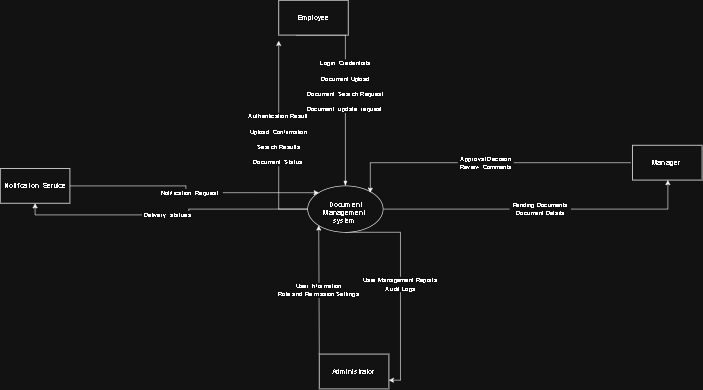

The diagram above was exported from draw.io. Its source (the exported page's mxGraphModel, read from the mxfile embedded in the PNG):
<mxGraphModel dx="2102" dy="1819" grid="1" gridSize="10" guides="1" tooltips="1" connect="1" arrows="1" fold="1" page="1" pageScale="1" pageWidth="850" pageHeight="1100" math="0" shadow="0">
  <root>
    <mxCell id="0" />
    <mxCell id="1" parent="0" />
    <mxCell id="Gwl-K0pY3cxRahsLzspZ-8" edge="1" parent="1" style="edgeStyle=orthogonalEdgeStyle;rounded=0;orthogonalLoop=1;jettySize=auto;html=1;entryX=0.5;entryY=0;entryDx=0;entryDy=0;defaultLabelBackgroundColor=page;labelPadding=0 4;endArrow=blockThin;endFill=1;" target="Gwl-K0pY3cxRahsLzspZ-2" value="Login&amp;nbsp; Credentials&lt;div&gt;&amp;nbsp;&amp;nbsp;&lt;div&gt;Document Upload&lt;/div&gt;&lt;div&gt;&lt;br&gt;&lt;/div&gt;&lt;div&gt;Document&amp;nbsp; Search Request&lt;/div&gt;&lt;div&gt;&lt;br&gt;&lt;/div&gt;&lt;div&gt;Document&amp;nbsp; update&amp;nbsp; request&amp;nbsp;&lt;/div&gt;&lt;/div&gt;">
      <mxGeometry relative="1" as="geometry">
        <mxPoint x="300" y="-110" as="sourcePoint" />
      </mxGeometry>
    </mxCell>
    <mxCell id="Gwl-K0pY3cxRahsLzspZ-1" parent="1" style="rounded=0;whiteSpace=wrap;html=1;" value="Employee" vertex="1">
      <mxGeometry height="60" width="120" x="270" y="-170" as="geometry" />
    </mxCell>
    <mxCell id="Gwl-K0pY3cxRahsLzspZ-20" edge="1" parent="1" source="Gwl-K0pY3cxRahsLzspZ-2" style="edgeStyle=orthogonalEdgeStyle;rounded=0;orthogonalLoop=1;jettySize=auto;html=1;defaultLabelBackgroundColor=page;labelPadding=0 4;" value="Authentication Result&amp;nbsp;&lt;div&gt;&lt;br&gt;&lt;/div&gt;&lt;div&gt;Upload&amp;nbsp; Confirmation&lt;/div&gt;&lt;div&gt;&lt;br&gt;&lt;/div&gt;&lt;div&gt;Search Results&lt;/div&gt;&lt;div&gt;&lt;br&gt;&lt;/div&gt;&lt;div&gt;Document&amp;nbsp; Status&amp;nbsp;&lt;/div&gt;">
      <mxGeometry relative="1" as="geometry">
        <mxPoint x="270" y="-100" as="targetPoint" />
      </mxGeometry>
    </mxCell>
    <mxCell id="Gwl-K0pY3cxRahsLzspZ-21" edge="1" parent="1" style="edgeStyle=orthogonalEdgeStyle;rounded=0;orthogonalLoop=1;jettySize=auto;html=1;entryX=0.5;entryY=1;entryDx=0;entryDy=0;defaultLabelBackgroundColor=page;labelPadding=0 4;" value="Pending Documents&lt;div&gt;Document Details&lt;/div&gt;">
      <mxGeometry relative="1" as="geometry">
        <mxPoint x="451" y="190" as="sourcePoint" />
        <mxPoint x="941.0000000000005" y="140" as="targetPoint" />
      </mxGeometry>
    </mxCell>
    <mxCell id="Gwl-K0pY3cxRahsLzspZ-24" edge="1" parent="1" source="Gwl-K0pY3cxRahsLzspZ-2" style="edgeStyle=orthogonalEdgeStyle;rounded=0;orthogonalLoop=1;jettySize=auto;html=1;defaultLabelBackgroundColor=page;labelPadding=0 4;entryX=1;entryY=0.75;entryDx=0;entryDy=0;" target="Gwl-K0pY3cxRahsLzspZ-5" value="User Management Reports&lt;div&gt;Audit Logs&lt;/div&gt;">
      <mxGeometry relative="1" as="geometry">
        <Array as="points">
          <mxPoint x="480" y="230" />
          <mxPoint x="480" y="485" />
        </Array>
        <mxPoint x="470" y="480" as="targetPoint" />
      </mxGeometry>
    </mxCell>
    <mxCell id="Gwl-K0pY3cxRahsLzspZ-27" edge="1" parent="1" source="Gwl-K0pY3cxRahsLzspZ-2" style="edgeStyle=orthogonalEdgeStyle;rounded=0;orthogonalLoop=1;jettySize=auto;html=1;entryX=0.5;entryY=1;entryDx=0;entryDy=0;defaultLabelBackgroundColor=page;labelPadding=0 4;" target="Gwl-K0pY3cxRahsLzspZ-4" value="Delivery&amp;nbsp; statues&amp;nbsp;">
      <mxGeometry relative="1" as="geometry" />
    </mxCell>
    <mxCell id="Gwl-K0pY3cxRahsLzspZ-2" parent="1" style="ellipse;whiteSpace=wrap;html=1;shapeInside=1;" value="Document Management&amp;nbsp; system&amp;nbsp;" vertex="1">
      <mxGeometry height="80" width="130" x="320" y="150" as="geometry" />
    </mxCell>
    <mxCell id="Gwl-K0pY3cxRahsLzspZ-22" edge="1" parent="1" style="edgeStyle=orthogonalEdgeStyle;rounded=0;orthogonalLoop=1;jettySize=auto;html=1;entryX=1;entryY=0;entryDx=0;entryDy=0;defaultLabelBackgroundColor=page;labelPadding=0 4;" value="Approval Decision&lt;div&gt;Review Comments&lt;/div&gt;">
      <mxGeometry relative="1" as="geometry">
        <mxPoint x="877.0000000000005" y="110.00000000000023" as="sourcePoint" />
        <mxPoint x="427.9619407771256" y="161.7157287525381" as="targetPoint" />
      </mxGeometry>
    </mxCell>
    <mxCell id="Gwl-K0pY3cxRahsLzspZ-3" parent="1" style="rounded=0;whiteSpace=wrap;html=1;" value="Manager&amp;nbsp;" vertex="1">
      <mxGeometry height="60" width="120" x="880" y="80" as="geometry" />
    </mxCell>
    <mxCell id="Gwl-K0pY3cxRahsLzspZ-25" edge="1" parent="1" source="Gwl-K0pY3cxRahsLzspZ-4" style="edgeStyle=orthogonalEdgeStyle;rounded=0;orthogonalLoop=1;jettySize=auto;html=1;entryX=0;entryY=0;entryDx=0;entryDy=0;defaultLabelBackgroundColor=page;labelPadding=0 4;" target="Gwl-K0pY3cxRahsLzspZ-2" value="Notification&amp;nbsp; Request&amp;nbsp;">
      <mxGeometry relative="1" x="-0.0017" as="geometry">
        <Array as="points">
          <mxPoint x="110" y="150" />
          <mxPoint x="110" y="161.7" />
        </Array>
      </mxGeometry>
    </mxCell>
    <mxCell id="Gwl-K0pY3cxRahsLzspZ-4" parent="1" style="rounded=0;whiteSpace=wrap;html=1;" value="Notification&amp;nbsp; Service" vertex="1">
      <mxGeometry height="60" width="120" x="-210" y="120" as="geometry" />
    </mxCell>
    <mxCell id="Gwl-K0pY3cxRahsLzspZ-23" edge="1" parent="1" source="Gwl-K0pY3cxRahsLzspZ-5" style="edgeStyle=orthogonalEdgeStyle;rounded=0;orthogonalLoop=1;jettySize=auto;html=1;entryX=0;entryY=1;entryDx=0;entryDy=0;defaultLabelBackgroundColor=page;labelPadding=0 4;" target="Gwl-K0pY3cxRahsLzspZ-2" value="User Information&lt;div&gt;Role and Permission Settings&lt;/div&gt;">
      <mxGeometry relative="1" as="geometry">
        <Array as="points">
          <mxPoint x="339" y="440" />
        </Array>
      </mxGeometry>
    </mxCell>
    <mxCell id="Gwl-K0pY3cxRahsLzspZ-5" parent="1" style="rounded=0;whiteSpace=wrap;html=1;" value="Administrator&amp;nbsp;" vertex="1">
      <mxGeometry height="60" width="120" x="340" y="440" as="geometry" />
    </mxCell>
    <mxCell id="Gwl-K0pY3cxRahsLzspZ-14" edge="1" parent="1" source="Gwl-K0pY3cxRahsLzspZ-4" style="edgeStyle=orthogonalEdgeStyle;rounded=0;orthogonalLoop=1;jettySize=auto;html=1;innerLoopWaypoints=1;exitX=0.5;exitY=1;exitDx=0;exitDy=0;defaultLabelBackgroundColor=page;labelPadding=0 4;" target="Gwl-K0pY3cxRahsLzspZ-4">
      <mxGeometry relative="1" as="geometry" />
    </mxCell>
  </root>
</mxGraphModel>